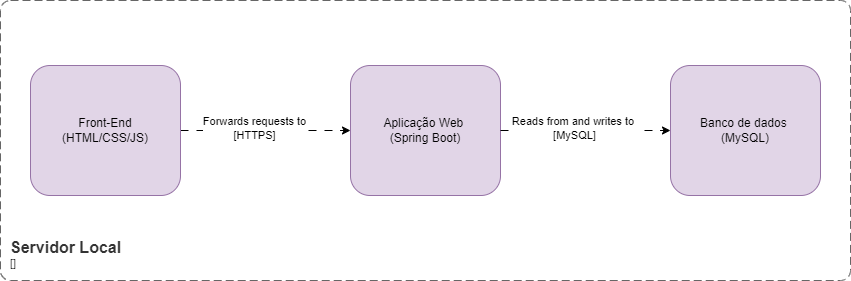

The diagram above was exported from draw.io. Its source (the exported page's mxGraphModel, read from the mxfile embedded in the PNG):
<mxGraphModel dx="1050" dy="522" grid="1" gridSize="10" guides="1" tooltips="1" connect="1" arrows="1" fold="1" page="1" pageScale="1" pageWidth="1169" pageHeight="827" math="0" shadow="0">
  <root>
    <mxCell id="0" />
    <mxCell id="1" parent="0" />
    <object placeholders="1" c4Name="Servidor Local" c4Type="" c4Application="" label="&lt;font style=&quot;font-size: 16px&quot;&gt;&lt;b&gt;&lt;div style=&quot;text-align: left&quot;&gt;%c4Name%&lt;/div&gt;&lt;/b&gt;&lt;/font&gt;&lt;div style=&quot;text-align: left&quot;&gt;[%c4Application%]&lt;/div&gt;" id="XNGxjiH-8ZBxWoO-YDON-1">
      <mxCell style="rounded=1;fontSize=11;whiteSpace=wrap;html=1;dashed=1;arcSize=20;fillColor=none;strokeColor=#666666;fontColor=#333333;labelBackgroundColor=none;align=left;verticalAlign=bottom;labelBorderColor=none;spacingTop=0;spacing=10;dashPattern=8 4;metaEdit=1;rotatable=0;perimeter=rectanglePerimeter;noLabel=0;labelPadding=0;allowArrows=0;connectable=0;expand=0;recursiveResize=0;editable=1;pointerEvents=0;absoluteArcSize=1;points=[[0.25,0,0],[0.5,0,0],[0.75,0,0],[1,0.25,0],[1,0.5,0],[1,0.75,0],[0.75,1,0],[0.5,1,0],[0.25,1,0],[0,0.75,0],[0,0.5,0],[0,0.25,0]];" vertex="1" parent="1">
        <mxGeometry x="110" y="50" width="850" height="280" as="geometry" />
      </mxCell>
    </object>
    <mxCell id="XNGxjiH-8ZBxWoO-YDON-5" value="" style="edgeStyle=orthogonalEdgeStyle;rounded=0;orthogonalLoop=1;jettySize=auto;html=1;dashed=1;dashPattern=8 8;" edge="1" parent="1" source="XNGxjiH-8ZBxWoO-YDON-2" target="XNGxjiH-8ZBxWoO-YDON-3">
      <mxGeometry relative="1" as="geometry" />
    </mxCell>
    <mxCell id="XNGxjiH-8ZBxWoO-YDON-6" value="Forwards requests to&lt;div&gt;[HTTPS]&lt;/div&gt;" style="edgeLabel;html=1;align=center;verticalAlign=middle;resizable=0;points=[];" vertex="1" connectable="0" parent="XNGxjiH-8ZBxWoO-YDON-5">
      <mxGeometry x="-0.1429" y="3" relative="1" as="geometry">
        <mxPoint as="offset" />
      </mxGeometry>
    </mxCell>
    <mxCell id="XNGxjiH-8ZBxWoO-YDON-2" value="Front-End&lt;div&gt;(HTML/CSS/JS)&lt;/div&gt;" style="rounded=1;whiteSpace=wrap;html=1;fillColor=#e1d5e7;strokeColor=#9673a6;" vertex="1" parent="1">
      <mxGeometry x="140" y="115" width="150" height="130" as="geometry" />
    </mxCell>
    <mxCell id="XNGxjiH-8ZBxWoO-YDON-3" value="Aplicação Web&amp;nbsp;&lt;div&gt;(Spring Boot)&lt;/div&gt;" style="rounded=1;whiteSpace=wrap;html=1;fillColor=#e1d5e7;strokeColor=#9673a6;" vertex="1" parent="1">
      <mxGeometry x="460" y="115" width="150" height="130" as="geometry" />
    </mxCell>
    <mxCell id="XNGxjiH-8ZBxWoO-YDON-4" value="Banco de dados&amp;nbsp;&lt;div&gt;(MySQL)&lt;/div&gt;" style="rounded=1;whiteSpace=wrap;html=1;fillColor=#e1d5e7;strokeColor=#9673a6;" vertex="1" parent="1">
      <mxGeometry x="780" y="115" width="150" height="130" as="geometry" />
    </mxCell>
    <mxCell id="XNGxjiH-8ZBxWoO-YDON-7" value="" style="edgeStyle=orthogonalEdgeStyle;rounded=0;orthogonalLoop=1;jettySize=auto;html=1;dashed=1;dashPattern=8 8;exitX=1;exitY=0.5;exitDx=0;exitDy=0;entryX=0;entryY=0.5;entryDx=0;entryDy=0;" edge="1" parent="1" source="XNGxjiH-8ZBxWoO-YDON-3" target="XNGxjiH-8ZBxWoO-YDON-4">
      <mxGeometry relative="1" as="geometry">
        <mxPoint x="300" y="190" as="sourcePoint" />
        <mxPoint x="515" y="190" as="targetPoint" />
      </mxGeometry>
    </mxCell>
    <mxCell id="XNGxjiH-8ZBxWoO-YDON-8" value="Reads from and writes to&amp;nbsp;&lt;div&gt;[MySQL]&lt;/div&gt;" style="edgeLabel;html=1;align=center;verticalAlign=middle;resizable=0;points=[];" vertex="1" connectable="0" parent="XNGxjiH-8ZBxWoO-YDON-7">
      <mxGeometry x="-0.1429" y="3" relative="1" as="geometry">
        <mxPoint as="offset" />
      </mxGeometry>
    </mxCell>
  </root>
</mxGraphModel>